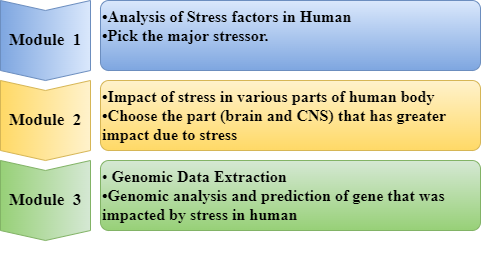

The diagram above was exported from draw.io. Its source (the exported page's mxGraphModel, read from the mxfile embedded in the PNG):
<mxGraphModel dx="873" dy="425" grid="1" gridSize="10" guides="1" tooltips="1" connect="1" arrows="1" fold="1" page="1" pageScale="1" pageWidth="850" pageHeight="1100" math="0" shadow="0">
  <root>
    <mxCell id="0" />
    <mxCell id="1" parent="0" />
    <mxCell id="NsYvTQUN-3XrpBy00GR8-6" value="&lt;font size=&quot;1&quot; face=&quot;Times New Roman&quot;&gt;&lt;b style=&quot;font-size: 17px;&quot;&gt;Module&amp;nbsp; 1&lt;/b&gt;&lt;/font&gt;" style="shape=step;perimeter=stepPerimeter;whiteSpace=wrap;html=1;fixedSize=1;size=10;direction=south;fillColor=#dae8fc;strokeColor=#6c8ebf;rounded=0;gradientColor=#7ea6e0;" vertex="1" parent="1">
      <mxGeometry x="280" y="30" width="90" height="80" as="geometry" />
    </mxCell>
    <mxCell id="NsYvTQUN-3XrpBy00GR8-7" value="&lt;b style=&quot;font-family: &amp;quot;Times New Roman&amp;quot;; font-size: 17px;&quot;&gt;Module&amp;nbsp; 2&lt;/b&gt;" style="shape=step;perimeter=stepPerimeter;whiteSpace=wrap;html=1;fixedSize=1;size=10;direction=south;fillColor=#fff2cc;strokeColor=#d6b656;rounded=0;gradientColor=#ffd966;" vertex="1" parent="1">
      <mxGeometry x="280" y="110" width="90" height="80" as="geometry" />
    </mxCell>
    <mxCell id="NsYvTQUN-3XrpBy00GR8-8" value="&lt;b style=&quot;font-family: &amp;quot;Times New Roman&amp;quot;; font-size: 17px;&quot;&gt;Module&amp;nbsp; 3&lt;/b&gt;" style="shape=step;perimeter=stepPerimeter;whiteSpace=wrap;html=1;fixedSize=1;size=10;direction=south;fillColor=#d5e8d4;rounded=0;strokeColor=#82b366;gradientColor=#97d077;" vertex="1" parent="1">
      <mxGeometry x="280" y="190" width="90" height="80" as="geometry" />
    </mxCell>
    <mxCell id="NsYvTQUN-3XrpBy00GR8-11" value="&lt;font style=&quot;font-size: 16px;&quot;&gt;&lt;div class=&quot;O0&quot;&gt;&lt;span style=&quot;&quot;&gt;•&lt;/span&gt;&lt;span&gt;Analysis of Stress factors in Human&lt;/span&gt;&lt;/div&gt;&lt;div class=&quot;O0&quot;&gt;&lt;span style=&quot;background-color: initial;&quot;&gt;•&lt;/span&gt;&lt;span style=&quot;background-color: initial;&quot;&gt;Pick the major stressor.&lt;/span&gt;&lt;/div&gt;&lt;br&gt;&lt;br&gt;&lt;/font&gt;" style="rounded=1;strokeColor=#6c8ebf;fillColor=#dae8fc;align=left;arcSize=12;verticalAlign=top;whiteSpace=wrap;html=1;fontSize=12;fontFamily=Times New Roman;fontStyle=1;gradientColor=#7ea6e0;" vertex="1" parent="1">
      <mxGeometry x="380" y="30" width="380" height="70" as="geometry" />
    </mxCell>
    <mxCell id="NsYvTQUN-3XrpBy00GR8-12" value="&lt;b&gt;&lt;span style=&quot;text-indent: -36.48px;&quot;&gt;•&lt;/span&gt;&lt;span style=&quot;text-indent: -36.48px;&quot;&gt;Impact of stress in&amp;nbsp;various parts of human body&lt;/span&gt;&lt;br&gt;&lt;/b&gt;&lt;b&gt;&lt;span style=&quot;text-indent: -36.48px;&quot;&gt;•&lt;/span&gt;&lt;/b&gt;&lt;b&gt;&lt;span style=&quot;text-indent: -36.48px;&quot;&gt;Choose the part (brain&amp;nbsp;&lt;/span&gt;&lt;span style=&quot;text-indent: -36.48px;&quot;&gt;and CNS) that has greater impact due to stress&lt;/span&gt;&lt;/b&gt;&lt;br&gt;&lt;div style=&quot;margin-top: 0pt; margin-bottom: 0pt; margin-left: 0.38in; text-indent: -0.38in; font-size: 16px;&quot; class=&quot;O0&quot;&gt;&lt;br&gt;&lt;/div&gt;&lt;br&gt;&lt;br&gt;&lt;div style=&quot;margin-top: 0pt; margin-bottom: 0pt; margin-left: 0.38in; text-indent: -0.38in; font-size: 16px;&quot; class=&quot;O0&quot;&gt;&lt;/div&gt;&lt;br&gt;&lt;br&gt;&lt;br&gt;&lt;br&gt;" style="rounded=1;strokeColor=#d6b656;fillColor=#fff2cc;align=left;arcSize=12;verticalAlign=top;whiteSpace=wrap;html=1;fontSize=16;fontFamily=Times New Roman;gradientColor=#ffd966;" vertex="1" parent="1">
      <mxGeometry x="380" y="110" width="380" height="70" as="geometry" />
    </mxCell>
    <mxCell id="NsYvTQUN-3XrpBy00GR8-13" value="&lt;span style=&quot;text-indent: -0.38in; background-color: initial;&quot;&gt;•&lt;/span&gt;&lt;b&gt;&lt;span style=&quot;text-indent: -0.38in; background-color: initial;&quot;&gt; &lt;/span&gt;&lt;span style=&quot;text-indent: -0.38in; background-color: initial;&quot;&gt;Genomic Data Extraction&lt;br&gt;&lt;/span&gt;&lt;span style=&quot;text-indent: -0.38in; background-color: initial;&quot;&gt;•&lt;/span&gt;&lt;span style=&quot;text-indent: -0.38in; background-color: initial;&quot;&gt;Genomic analysis and prediction of gene that was impacted by stress in human&lt;/span&gt;&lt;/b&gt;&lt;span style=&quot;text-indent: -0.38in; background-color: initial;&quot;&gt;&lt;br&gt;&lt;/span&gt;" style="rounded=1;strokeColor=#82b366;fillColor=#d5e8d4;align=left;arcSize=12;verticalAlign=top;whiteSpace=wrap;html=1;fontSize=16;fontFamily=Times New Roman;gradientColor=#97d077;" vertex="1" parent="1">
      <mxGeometry x="380" y="190" width="380" height="70" as="geometry" />
    </mxCell>
  </root>
</mxGraphModel>